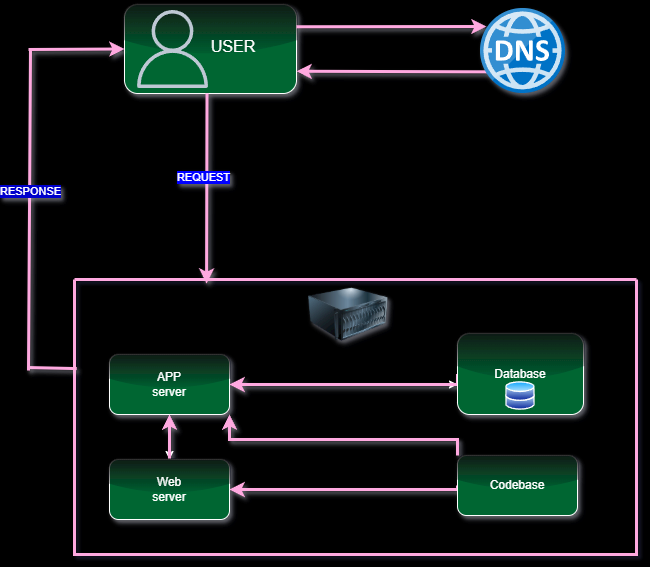

The diagram above was exported from draw.io. Its source (the exported page's mxGraphModel, read from the mxfile embedded in the PNG):
<mxGraphModel dx="1534" dy="1220" grid="0" gridSize="10" guides="1" tooltips="1" connect="1" arrows="1" fold="1" page="0" pageScale="1" pageWidth="827" pageHeight="1169" background="light-dark(#FFFFFF,#1A1A1A)" math="0" shadow="0">
  <root>
    <mxCell id="0" />
    <mxCell id="1" parent="0" />
    <mxCell id="ltpVZu3g97nCFWr0rZTa-1" value="" style="rounded=1;whiteSpace=wrap;html=1;fillColor=light-dark(#FFFFFF,#006633);shadow=1;glass=1;" parent="1" vertex="1">
      <mxGeometry x="108" y="-159" width="172" height="89" as="geometry" />
    </mxCell>
    <mxCell id="ltpVZu3g97nCFWr0rZTa-2" value="USER" style="text;html=1;align=center;verticalAlign=middle;whiteSpace=wrap;rounded=0;fontSize=16;" parent="1" vertex="1">
      <mxGeometry x="186.5" y="-132" width="60" height="30" as="geometry" />
    </mxCell>
    <mxCell id="-JBM6UbH7OO206TZlM-4-1" value="" style="endArrow=classic;html=1;rounded=0;exitX=1;exitY=0.25;exitDx=0;exitDy=0;fillColor=#d80073;strokeColor=#A50040;shadow=1;strokeWidth=3;" edge="1" parent="1" source="ltpVZu3g97nCFWr0rZTa-1">
      <mxGeometry width="50" height="50" relative="1" as="geometry">
        <mxPoint x="280" y="-116.5" as="sourcePoint" />
        <mxPoint x="470" y="-137" as="targetPoint" />
      </mxGeometry>
    </mxCell>
    <mxCell id="-JBM6UbH7OO206TZlM-4-2" value="" style="endArrow=classic;html=1;rounded=0;entryX=1;entryY=0.75;entryDx=0;entryDy=0;exitX=0.074;exitY=0.745;exitDx=0;exitDy=0;exitPerimeter=0;fillColor=#d80073;strokeColor=#A50040;shadow=1;strokeWidth=3;" edge="1" parent="1" source="-JBM6UbH7OO206TZlM-4-3" target="ltpVZu3g97nCFWr0rZTa-1">
      <mxGeometry width="50" height="50" relative="1" as="geometry">
        <mxPoint x="464" y="-95" as="sourcePoint" />
        <mxPoint x="332" y="115" as="targetPoint" />
      </mxGeometry>
    </mxCell>
    <mxCell id="-JBM6UbH7OO206TZlM-4-3" value="" style="whiteSpace=wrap;html=1;aspect=fixed;shape=image;labelBackgroundColor=default;verticalAlign=top;verticalLabelPosition=bottom;sketch=0;points=[];image=img/lib/mscae/DNS.svg;shadow=1;" vertex="1" parent="1">
      <mxGeometry x="464" y="-155" width="85" height="85" as="geometry" />
    </mxCell>
    <mxCell id="-JBM6UbH7OO206TZlM-4-7" value="" style="endArrow=classic;html=1;rounded=0;exitX=0.442;exitY=0.989;exitDx=0;exitDy=0;exitPerimeter=0;entryX=0.235;entryY=0.015;entryDx=0;entryDy=0;entryPerimeter=0;fillColor=#d80073;strokeColor=#A50040;shadow=1;strokeWidth=3;" edge="1" parent="1" target="-JBM6UbH7OO206TZlM-4-6">
      <mxGeometry width="50" height="50" relative="1" as="geometry">
        <mxPoint x="190.5239999999999" y="-69.99900000000004" as="sourcePoint" />
        <mxPoint x="190.5" y="102.98" as="targetPoint" />
      </mxGeometry>
    </mxCell>
    <mxCell id="-JBM6UbH7OO206TZlM-4-36" value="REQUEST" style="edgeLabel;html=1;align=center;verticalAlign=middle;resizable=0;points=[];textShadow=1;labelBackgroundColor=light-dark(#FFFFFF,#0000FF);" vertex="1" connectable="0" parent="-JBM6UbH7OO206TZlM-4-7">
      <mxGeometry x="-0.1059" y="3" relative="1" as="geometry">
        <mxPoint x="-7" y="-2" as="offset" />
      </mxGeometry>
    </mxCell>
    <mxCell id="-JBM6UbH7OO206TZlM-4-6" value="" style="swimlane;startSize=0;fillColor=#d80073;fontColor=#ffffff;strokeColor=#A50040;strokeWidth=3;" vertex="1" parent="1">
      <mxGeometry x="58" y="116" width="562" height="275" as="geometry" />
    </mxCell>
    <mxCell id="-JBM6UbH7OO206TZlM-4-24" style="edgeStyle=orthogonalEdgeStyle;rounded=0;orthogonalLoop=1;jettySize=auto;html=1;exitX=1;exitY=0.75;exitDx=0;exitDy=0;" edge="1" parent="-JBM6UbH7OO206TZlM-4-6" source="-JBM6UbH7OO206TZlM-4-14" target="-JBM6UbH7OO206TZlM-4-15">
      <mxGeometry relative="1" as="geometry">
        <Array as="points">
          <mxPoint x="155" y="105" />
        </Array>
      </mxGeometry>
    </mxCell>
    <mxCell id="-JBM6UbH7OO206TZlM-4-29" style="edgeStyle=orthogonalEdgeStyle;rounded=0;orthogonalLoop=1;jettySize=auto;html=1;exitX=0.5;exitY=1;exitDx=0;exitDy=0;entryX=0.5;entryY=0;entryDx=0;entryDy=0;" edge="1" parent="-JBM6UbH7OO206TZlM-4-6" source="-JBM6UbH7OO206TZlM-4-14" target="-JBM6UbH7OO206TZlM-4-25">
      <mxGeometry relative="1" as="geometry" />
    </mxCell>
    <mxCell id="-JBM6UbH7OO206TZlM-4-14" value="APP&lt;div&gt;server&lt;/div&gt;" style="rounded=1;whiteSpace=wrap;html=1;fillColor=light-dark(#FFFFFF,#006633);shadow=1;glass=1;" vertex="1" parent="-JBM6UbH7OO206TZlM-4-6">
      <mxGeometry x="35" y="75" width="120" height="60" as="geometry" />
    </mxCell>
    <mxCell id="-JBM6UbH7OO206TZlM-4-23" style="edgeStyle=orthogonalEdgeStyle;rounded=0;orthogonalLoop=1;jettySize=auto;html=1;exitX=0;exitY=0.5;exitDx=0;exitDy=0;fillColor=#d80073;strokeColor=#A50040;shadow=1;strokeWidth=3;" edge="1" parent="-JBM6UbH7OO206TZlM-4-6" source="-JBM6UbH7OO206TZlM-4-15" target="-JBM6UbH7OO206TZlM-4-14">
      <mxGeometry relative="1" as="geometry">
        <Array as="points">
          <mxPoint x="383" y="105" />
        </Array>
      </mxGeometry>
    </mxCell>
    <mxCell id="-JBM6UbH7OO206TZlM-4-15" value="Database" style="rounded=1;whiteSpace=wrap;html=1;fillColor=light-dark(#FFFFFF,#006633);shadow=1;glass=1;" vertex="1" parent="-JBM6UbH7OO206TZlM-4-6">
      <mxGeometry x="383" y="54" width="126" height="81" as="geometry" />
    </mxCell>
    <mxCell id="-JBM6UbH7OO206TZlM-4-28" style="edgeStyle=orthogonalEdgeStyle;rounded=0;orthogonalLoop=1;jettySize=auto;html=1;exitX=0.5;exitY=0;exitDx=0;exitDy=0;entryX=0.5;entryY=1;entryDx=0;entryDy=0;fillColor=#d80073;strokeColor=#A50040;shadow=1;strokeWidth=3;" edge="1" parent="-JBM6UbH7OO206TZlM-4-6" source="-JBM6UbH7OO206TZlM-4-25" target="-JBM6UbH7OO206TZlM-4-14">
      <mxGeometry relative="1" as="geometry" />
    </mxCell>
    <mxCell id="-JBM6UbH7OO206TZlM-4-25" value="Web&lt;div&gt;server&lt;/div&gt;" style="rounded=1;whiteSpace=wrap;html=1;fillColor=light-dark(#FFFFFF,#006633);shadow=1;glass=1;" vertex="1" parent="-JBM6UbH7OO206TZlM-4-6">
      <mxGeometry x="35" y="180" width="120" height="60" as="geometry" />
    </mxCell>
    <mxCell id="-JBM6UbH7OO206TZlM-4-27" style="edgeStyle=orthogonalEdgeStyle;rounded=0;orthogonalLoop=1;jettySize=auto;html=1;exitX=0;exitY=0;exitDx=0;exitDy=0;entryX=1;entryY=1;entryDx=0;entryDy=0;fillColor=#d80073;strokeColor=#A50040;shadow=1;strokeWidth=3;" edge="1" parent="-JBM6UbH7OO206TZlM-4-6" source="-JBM6UbH7OO206TZlM-4-26" target="-JBM6UbH7OO206TZlM-4-14">
      <mxGeometry relative="1" as="geometry">
        <Array as="points">
          <mxPoint x="383" y="160" />
          <mxPoint x="155" y="160" />
        </Array>
      </mxGeometry>
    </mxCell>
    <mxCell id="-JBM6UbH7OO206TZlM-4-30" style="edgeStyle=orthogonalEdgeStyle;rounded=0;orthogonalLoop=1;jettySize=auto;html=1;exitX=0;exitY=0.5;exitDx=0;exitDy=0;entryX=1;entryY=0.5;entryDx=0;entryDy=0;fillColor=#d80073;strokeColor=#A50040;shadow=1;strokeWidth=3;" edge="1" parent="-JBM6UbH7OO206TZlM-4-6" source="-JBM6UbH7OO206TZlM-4-26" target="-JBM6UbH7OO206TZlM-4-25">
      <mxGeometry relative="1" as="geometry">
        <Array as="points">
          <mxPoint x="383" y="210" />
        </Array>
      </mxGeometry>
    </mxCell>
    <mxCell id="-JBM6UbH7OO206TZlM-4-26" value="Codebase" style="rounded=1;whiteSpace=wrap;html=1;fillColor=light-dark(#FFFFFF,#006633);shadow=1;glass=1;" vertex="1" parent="-JBM6UbH7OO206TZlM-4-6">
      <mxGeometry x="383" y="176" width="120" height="60" as="geometry" />
    </mxCell>
    <mxCell id="-JBM6UbH7OO206TZlM-4-11" value="" style="image;html=1;image=img/lib/clip_art/computers/Server_128x128.png;shadow=1;imageBorder=none;imageBackground=none;" vertex="1" parent="-JBM6UbH7OO206TZlM-4-6">
      <mxGeometry x="234" y="-5" width="80" height="80" as="geometry" />
    </mxCell>
    <mxCell id="-JBM6UbH7OO206TZlM-4-32" value="" style="image;aspect=fixed;perimeter=ellipsePerimeter;html=1;align=center;shadow=0;dashed=0;spacingTop=3;image=img/lib/active_directory/databases.svg;" vertex="1" parent="-JBM6UbH7OO206TZlM-4-6">
      <mxGeometry x="431.2" y="102" width="29.59" height="29" as="geometry" />
    </mxCell>
    <mxCell id="-JBM6UbH7OO206TZlM-4-8" value="" style="endArrow=none;html=1;rounded=0;entryX=0.004;entryY=0.324;entryDx=0;entryDy=0;entryPerimeter=0;fillColor=#d80073;strokeColor=#A50040;shadow=1;strokeWidth=3;" edge="1" parent="1" target="-JBM6UbH7OO206TZlM-4-6">
      <mxGeometry width="50" height="50" relative="1" as="geometry">
        <mxPoint x="11" y="204" as="sourcePoint" />
        <mxPoint x="332" y="115" as="targetPoint" />
      </mxGeometry>
    </mxCell>
    <mxCell id="-JBM6UbH7OO206TZlM-4-9" value="" style="endArrow=none;html=1;rounded=0;fillColor=#d80073;strokeColor=#A50040;shadow=1;strokeWidth=3;" edge="1" parent="1">
      <mxGeometry width="50" height="50" relative="1" as="geometry">
        <mxPoint x="12" y="207" as="sourcePoint" />
        <mxPoint x="14" y="-113" as="targetPoint" />
      </mxGeometry>
    </mxCell>
    <mxCell id="-JBM6UbH7OO206TZlM-4-37" value="RESPONSE" style="edgeLabel;html=1;align=center;verticalAlign=middle;resizable=0;points=[];labelBackgroundColor=light-dark(#FFFFFF,#0000CC);labelBorderColor=none;textShadow=1;" vertex="1" connectable="0" parent="-JBM6UbH7OO206TZlM-4-9">
      <mxGeometry x="0.125" relative="1" as="geometry">
        <mxPoint as="offset" />
      </mxGeometry>
    </mxCell>
    <mxCell id="-JBM6UbH7OO206TZlM-4-10" value="" style="endArrow=classic;html=1;rounded=0;entryX=0;entryY=0.5;entryDx=0;entryDy=0;fillColor=#d80073;strokeColor=#A50040;shadow=1;strokeWidth=3;" edge="1" parent="1" target="ltpVZu3g97nCFWr0rZTa-1">
      <mxGeometry width="50" height="50" relative="1" as="geometry">
        <mxPoint x="12" y="-114" as="sourcePoint" />
        <mxPoint x="91" y="-153" as="targetPoint" />
      </mxGeometry>
    </mxCell>
    <mxCell id="-JBM6UbH7OO206TZlM-4-31" value="" style="sketch=0;outlineConnect=0;fontColor=#232F3E;gradientColor=none;fillColor=#232F3D;strokeColor=none;dashed=0;verticalLabelPosition=bottom;verticalAlign=top;align=center;html=1;fontSize=12;fontStyle=0;aspect=fixed;pointerEvents=1;shape=mxgraph.aws4.user;" vertex="1" parent="1">
      <mxGeometry x="117" y="-153.5" width="78" height="78" as="geometry" />
    </mxCell>
  </root>
</mxGraphModel>